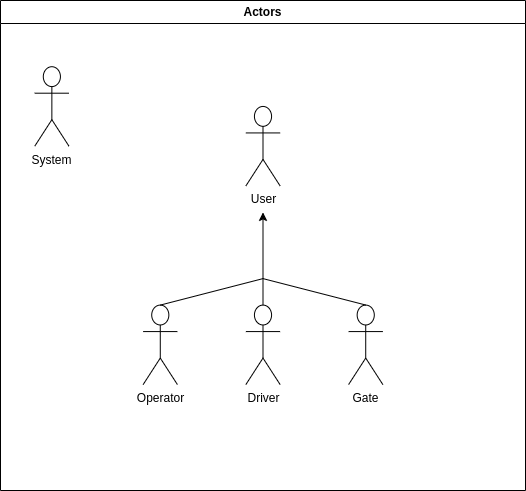

The diagram above was exported from draw.io. Its source (the exported page's mxGraphModel, read from the mxfile embedded in the PNG):
<mxGraphModel dx="880" dy="476" grid="1" gridSize="10" guides="1" tooltips="1" connect="1" arrows="1" fold="1" page="1" pageScale="1" pageWidth="850" pageHeight="1100" math="0" shadow="0">
  <root>
    <mxCell id="0" />
    <mxCell id="1" parent="0" />
    <mxCell id="GvxyMwtkf_zXU6NnquhJ-1" value="" style="group;movable=1;resizable=1;rotatable=1;deletable=1;editable=1;locked=0;connectable=1;" parent="1" connectable="0" vertex="1">
      <mxGeometry x="163" y="170" width="525" height="490" as="geometry" />
    </mxCell>
    <mxCell id="GvxyMwtkf_zXU6NnquhJ-2" value="Actors" style="swimlane;whiteSpace=wrap;html=1;movable=1;resizable=1;rotatable=1;deletable=1;editable=1;locked=0;connectable=1;" parent="GvxyMwtkf_zXU6NnquhJ-1" vertex="1">
      <mxGeometry width="525" height="490" as="geometry">
        <mxRectangle x="140" y="160" width="70" height="30" as="alternateBounds" />
      </mxGeometry>
    </mxCell>
    <mxCell id="GvxyMwtkf_zXU6NnquhJ-3" value="" style="group;movable=1;resizable=1;rotatable=1;deletable=1;editable=1;locked=0;connectable=1;" parent="GvxyMwtkf_zXU6NnquhJ-2" connectable="0" vertex="1">
      <mxGeometry x="194.02173913043478" y="105.94594594594595" width="188.31521739130434" height="278.1081081081081" as="geometry" />
    </mxCell>
    <mxCell id="GvxyMwtkf_zXU6NnquhJ-4" value="&lt;div&gt;User&lt;/div&gt;&lt;div&gt;&lt;br&gt;&lt;/div&gt;" style="shape=umlActor;verticalLabelPosition=bottom;verticalAlign=top;html=1;outlineConnect=0;movable=1;resizable=1;rotatable=1;deletable=1;editable=1;locked=0;connectable=1;" parent="GvxyMwtkf_zXU6NnquhJ-3" vertex="1">
      <mxGeometry x="51.358695652173914" width="34.23913043478261" height="79.45945945945947" as="geometry" />
    </mxCell>
    <mxCell id="GvxyMwtkf_zXU6NnquhJ-5" value="" style="endArrow=classic;html=1;rounded=0;movable=1;resizable=1;rotatable=1;deletable=1;editable=1;locked=0;connectable=1;" parent="GvxyMwtkf_zXU6NnquhJ-3" edge="1">
      <mxGeometry width="50" height="50" relative="1" as="geometry">
        <mxPoint x="68.47826086956522" y="172.16216216216216" as="sourcePoint" />
        <mxPoint x="68.47826086956522" y="105.94594594594595" as="targetPoint" />
      </mxGeometry>
    </mxCell>
    <mxCell id="GvxyMwtkf_zXU6NnquhJ-6" value="Operator" style="shape=umlActor;verticalLabelPosition=bottom;verticalAlign=top;html=1;outlineConnect=0;movable=1;resizable=1;rotatable=1;deletable=1;editable=1;locked=0;connectable=1;" parent="GvxyMwtkf_zXU6NnquhJ-3" vertex="1">
      <mxGeometry x="-51.358695652173914" y="198.64864864864865" width="34.23913043478261" height="79.45945945945947" as="geometry" />
    </mxCell>
    <mxCell id="GvxyMwtkf_zXU6NnquhJ-7" value="Driver" style="shape=umlActor;verticalLabelPosition=bottom;verticalAlign=top;html=1;outlineConnect=0;movable=1;resizable=1;rotatable=1;deletable=1;editable=1;locked=0;connectable=1;" parent="GvxyMwtkf_zXU6NnquhJ-3" vertex="1">
      <mxGeometry x="51.358695652173914" y="198.64864864864865" width="34.23913043478261" height="79.45945945945947" as="geometry" />
    </mxCell>
    <mxCell id="GvxyMwtkf_zXU6NnquhJ-8" value="Gate" style="shape=umlActor;verticalLabelPosition=bottom;verticalAlign=top;html=1;outlineConnect=0;movable=1;resizable=1;rotatable=1;deletable=1;editable=1;locked=0;connectable=1;" parent="GvxyMwtkf_zXU6NnquhJ-3" vertex="1">
      <mxGeometry x="154.07608695652172" y="198.64864864864865" width="34.23913043478261" height="79.45945945945947" as="geometry" />
    </mxCell>
    <mxCell id="GvxyMwtkf_zXU6NnquhJ-9" value="" style="endArrow=none;html=1;rounded=0;exitX=0.5;exitY=0;exitDx=0;exitDy=0;exitPerimeter=0;entryX=0.909;entryY=0.714;entryDx=0;entryDy=0;entryPerimeter=0;" parent="GvxyMwtkf_zXU6NnquhJ-3" source="GvxyMwtkf_zXU6NnquhJ-6" target="GvxyMwtkf_zXU6NnquhJ-3" edge="1">
      <mxGeometry width="50" height="50" relative="1" as="geometry">
        <mxPoint x="-102.71739130434783" y="185.40540540540542" as="sourcePoint" />
        <mxPoint x="-45.65217391304348" y="119.1891891891892" as="targetPoint" />
        <Array as="points">
          <mxPoint x="68.47826086956522" y="172.16216216216216" />
        </Array>
      </mxGeometry>
    </mxCell>
    <mxCell id="GvxyMwtkf_zXU6NnquhJ-10" value="System" style="shape=umlActor;verticalLabelPosition=bottom;verticalAlign=top;html=1;outlineConnect=0;movable=1;resizable=1;rotatable=1;deletable=1;editable=1;locked=0;connectable=1;" parent="GvxyMwtkf_zXU6NnquhJ-2" vertex="1">
      <mxGeometry x="34.23913043478261" y="66.21621621621621" width="34.23913043478261" height="79.45945945945947" as="geometry" />
    </mxCell>
    <mxCell id="GvxyMwtkf_zXU6NnquhJ-11" value="" style="endArrow=none;html=1;rounded=0;exitX=0.5;exitY=0;exitDx=0;exitDy=0;exitPerimeter=0;" parent="GvxyMwtkf_zXU6NnquhJ-2" source="GvxyMwtkf_zXU6NnquhJ-7" edge="1">
      <mxGeometry width="50" height="50" relative="1" as="geometry">
        <mxPoint x="57.065217391304344" y="357.56756756756755" as="sourcePoint" />
        <mxPoint x="262.5" y="278.1081081081081" as="targetPoint" />
      </mxGeometry>
    </mxCell>
  </root>
</mxGraphModel>